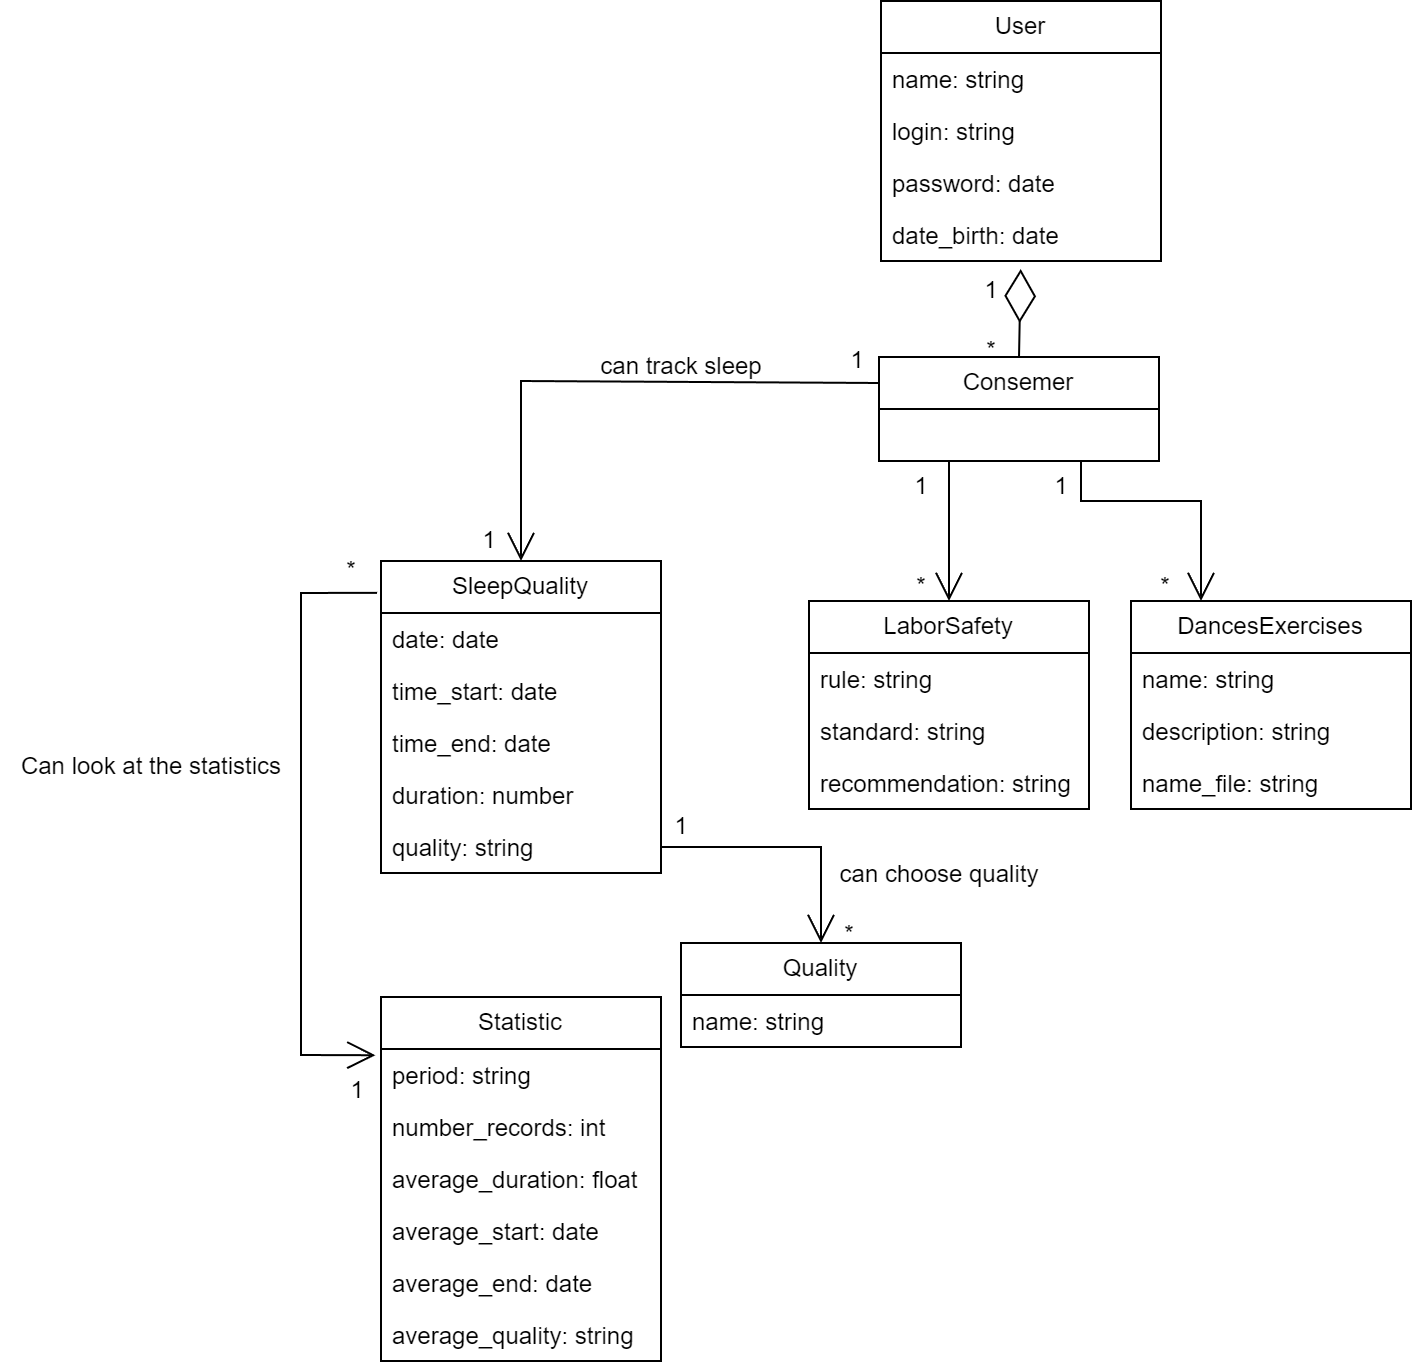

The diagram above was exported from draw.io. Its source (the exported page's mxGraphModel, read from the mxfile embedded in the PNG):
<mxGraphModel dx="1814" dy="1083" grid="1" gridSize="10" guides="1" tooltips="1" connect="1" arrows="1" fold="1" page="1" pageScale="1" pageWidth="827" pageHeight="1169" math="0" shadow="0">
  <root>
    <mxCell id="WIyWlLk6GJQsqaUBKTNV-0" />
    <mxCell id="WIyWlLk6GJQsqaUBKTNV-1" parent="WIyWlLk6GJQsqaUBKTNV-0" />
    <mxCell id="GI_rGipOlzHIqCLxT7bI-0" value="User" style="swimlane;fontStyle=0;childLayout=stackLayout;horizontal=1;startSize=26;fillColor=none;horizontalStack=0;resizeParent=1;resizeParentMax=0;resizeLast=0;collapsible=1;marginBottom=0;whiteSpace=wrap;html=1;" vertex="1" parent="WIyWlLk6GJQsqaUBKTNV-1">
      <mxGeometry x="370" y="110" width="140" height="130" as="geometry" />
    </mxCell>
    <mxCell id="GI_rGipOlzHIqCLxT7bI-1" value="name: string" style="text;strokeColor=none;fillColor=none;align=left;verticalAlign=top;spacingLeft=4;spacingRight=4;overflow=hidden;rotatable=0;points=[[0,0.5],[1,0.5]];portConstraint=eastwest;whiteSpace=wrap;html=1;" vertex="1" parent="GI_rGipOlzHIqCLxT7bI-0">
      <mxGeometry y="26" width="140" height="26" as="geometry" />
    </mxCell>
    <mxCell id="GI_rGipOlzHIqCLxT7bI-2" value="login: string" style="text;strokeColor=none;fillColor=none;align=left;verticalAlign=top;spacingLeft=4;spacingRight=4;overflow=hidden;rotatable=0;points=[[0,0.5],[1,0.5]];portConstraint=eastwest;whiteSpace=wrap;html=1;" vertex="1" parent="GI_rGipOlzHIqCLxT7bI-0">
      <mxGeometry y="52" width="140" height="26" as="geometry" />
    </mxCell>
    <mxCell id="GI_rGipOlzHIqCLxT7bI-3" value="password: date" style="text;strokeColor=none;fillColor=none;align=left;verticalAlign=top;spacingLeft=4;spacingRight=4;overflow=hidden;rotatable=0;points=[[0,0.5],[1,0.5]];portConstraint=eastwest;whiteSpace=wrap;html=1;" vertex="1" parent="GI_rGipOlzHIqCLxT7bI-0">
      <mxGeometry y="78" width="140" height="26" as="geometry" />
    </mxCell>
    <mxCell id="GI_rGipOlzHIqCLxT7bI-8" value="date_birth: date" style="text;strokeColor=none;fillColor=none;align=left;verticalAlign=top;spacingLeft=4;spacingRight=4;overflow=hidden;rotatable=0;points=[[0,0.5],[1,0.5]];portConstraint=eastwest;whiteSpace=wrap;html=1;" vertex="1" parent="GI_rGipOlzHIqCLxT7bI-0">
      <mxGeometry y="104" width="140" height="26" as="geometry" />
    </mxCell>
    <mxCell id="GI_rGipOlzHIqCLxT7bI-4" value="Consemer" style="swimlane;fontStyle=0;childLayout=stackLayout;horizontal=1;startSize=26;fillColor=none;horizontalStack=0;resizeParent=1;resizeParentMax=0;resizeLast=0;collapsible=1;marginBottom=0;whiteSpace=wrap;html=1;" vertex="1" parent="WIyWlLk6GJQsqaUBKTNV-1">
      <mxGeometry x="369" y="288" width="140" height="52" as="geometry" />
    </mxCell>
    <mxCell id="GI_rGipOlzHIqCLxT7bI-14" value="SleepQuality" style="swimlane;fontStyle=0;childLayout=stackLayout;horizontal=1;startSize=26;fillColor=none;horizontalStack=0;resizeParent=1;resizeParentMax=0;resizeLast=0;collapsible=1;marginBottom=0;whiteSpace=wrap;html=1;" vertex="1" parent="WIyWlLk6GJQsqaUBKTNV-1">
      <mxGeometry x="120" y="390" width="140" height="156" as="geometry" />
    </mxCell>
    <mxCell id="GI_rGipOlzHIqCLxT7bI-15" value="date: date" style="text;strokeColor=none;fillColor=none;align=left;verticalAlign=top;spacingLeft=4;spacingRight=4;overflow=hidden;rotatable=0;points=[[0,0.5],[1,0.5]];portConstraint=eastwest;whiteSpace=wrap;html=1;" vertex="1" parent="GI_rGipOlzHIqCLxT7bI-14">
      <mxGeometry y="26" width="140" height="26" as="geometry" />
    </mxCell>
    <mxCell id="GI_rGipOlzHIqCLxT7bI-16" value="time_start: date" style="text;strokeColor=none;fillColor=none;align=left;verticalAlign=top;spacingLeft=4;spacingRight=4;overflow=hidden;rotatable=0;points=[[0,0.5],[1,0.5]];portConstraint=eastwest;whiteSpace=wrap;html=1;" vertex="1" parent="GI_rGipOlzHIqCLxT7bI-14">
      <mxGeometry y="52" width="140" height="26" as="geometry" />
    </mxCell>
    <mxCell id="GI_rGipOlzHIqCLxT7bI-18" value="time_end: date" style="text;strokeColor=none;fillColor=none;align=left;verticalAlign=top;spacingLeft=4;spacingRight=4;overflow=hidden;rotatable=0;points=[[0,0.5],[1,0.5]];portConstraint=eastwest;whiteSpace=wrap;html=1;" vertex="1" parent="GI_rGipOlzHIqCLxT7bI-14">
      <mxGeometry y="78" width="140" height="26" as="geometry" />
    </mxCell>
    <mxCell id="GI_rGipOlzHIqCLxT7bI-19" value="duration:&amp;nbsp;number" style="text;strokeColor=none;fillColor=none;align=left;verticalAlign=top;spacingLeft=4;spacingRight=4;overflow=hidden;rotatable=0;points=[[0,0.5],[1,0.5]];portConstraint=eastwest;whiteSpace=wrap;html=1;" vertex="1" parent="GI_rGipOlzHIqCLxT7bI-14">
      <mxGeometry y="104" width="140" height="26" as="geometry" />
    </mxCell>
    <mxCell id="GI_rGipOlzHIqCLxT7bI-17" value="quality: string" style="text;strokeColor=none;fillColor=none;align=left;verticalAlign=top;spacingLeft=4;spacingRight=4;overflow=hidden;rotatable=0;points=[[0,0.5],[1,0.5]];portConstraint=eastwest;whiteSpace=wrap;html=1;" vertex="1" parent="GI_rGipOlzHIqCLxT7bI-14">
      <mxGeometry y="130" width="140" height="26" as="geometry" />
    </mxCell>
    <mxCell id="GI_rGipOlzHIqCLxT7bI-20" value="DancesExercises" style="swimlane;fontStyle=0;childLayout=stackLayout;horizontal=1;startSize=26;fillColor=none;horizontalStack=0;resizeParent=1;resizeParentMax=0;resizeLast=0;collapsible=1;marginBottom=0;whiteSpace=wrap;html=1;" vertex="1" parent="WIyWlLk6GJQsqaUBKTNV-1">
      <mxGeometry x="495" y="410" width="140" height="104" as="geometry" />
    </mxCell>
    <mxCell id="GI_rGipOlzHIqCLxT7bI-21" value="name: string" style="text;strokeColor=none;fillColor=none;align=left;verticalAlign=top;spacingLeft=4;spacingRight=4;overflow=hidden;rotatable=0;points=[[0,0.5],[1,0.5]];portConstraint=eastwest;whiteSpace=wrap;html=1;" vertex="1" parent="GI_rGipOlzHIqCLxT7bI-20">
      <mxGeometry y="26" width="140" height="26" as="geometry" />
    </mxCell>
    <mxCell id="GI_rGipOlzHIqCLxT7bI-22" value="description: string" style="text;strokeColor=none;fillColor=none;align=left;verticalAlign=top;spacingLeft=4;spacingRight=4;overflow=hidden;rotatable=0;points=[[0,0.5],[1,0.5]];portConstraint=eastwest;whiteSpace=wrap;html=1;" vertex="1" parent="GI_rGipOlzHIqCLxT7bI-20">
      <mxGeometry y="52" width="140" height="26" as="geometry" />
    </mxCell>
    <mxCell id="GI_rGipOlzHIqCLxT7bI-23" value="name_file: string" style="text;strokeColor=none;fillColor=none;align=left;verticalAlign=top;spacingLeft=4;spacingRight=4;overflow=hidden;rotatable=0;points=[[0,0.5],[1,0.5]];portConstraint=eastwest;whiteSpace=wrap;html=1;" vertex="1" parent="GI_rGipOlzHIqCLxT7bI-20">
      <mxGeometry y="78" width="140" height="26" as="geometry" />
    </mxCell>
    <mxCell id="GI_rGipOlzHIqCLxT7bI-24" value="LaborSafety" style="swimlane;fontStyle=0;childLayout=stackLayout;horizontal=1;startSize=26;fillColor=none;horizontalStack=0;resizeParent=1;resizeParentMax=0;resizeLast=0;collapsible=1;marginBottom=0;whiteSpace=wrap;html=1;" vertex="1" parent="WIyWlLk6GJQsqaUBKTNV-1">
      <mxGeometry x="334" y="410" width="140" height="104" as="geometry" />
    </mxCell>
    <mxCell id="GI_rGipOlzHIqCLxT7bI-25" value="rule: string" style="text;strokeColor=none;fillColor=none;align=left;verticalAlign=top;spacingLeft=4;spacingRight=4;overflow=hidden;rotatable=0;points=[[0,0.5],[1,0.5]];portConstraint=eastwest;whiteSpace=wrap;html=1;" vertex="1" parent="GI_rGipOlzHIqCLxT7bI-24">
      <mxGeometry y="26" width="140" height="26" as="geometry" />
    </mxCell>
    <mxCell id="GI_rGipOlzHIqCLxT7bI-26" value="standard: string" style="text;strokeColor=none;fillColor=none;align=left;verticalAlign=top;spacingLeft=4;spacingRight=4;overflow=hidden;rotatable=0;points=[[0,0.5],[1,0.5]];portConstraint=eastwest;whiteSpace=wrap;html=1;" vertex="1" parent="GI_rGipOlzHIqCLxT7bI-24">
      <mxGeometry y="52" width="140" height="26" as="geometry" />
    </mxCell>
    <mxCell id="GI_rGipOlzHIqCLxT7bI-27" value="recommendation: string" style="text;strokeColor=none;fillColor=none;align=left;verticalAlign=top;spacingLeft=4;spacingRight=4;overflow=hidden;rotatable=0;points=[[0,0.5],[1,0.5]];portConstraint=eastwest;whiteSpace=wrap;html=1;" vertex="1" parent="GI_rGipOlzHIqCLxT7bI-24">
      <mxGeometry y="78" width="140" height="26" as="geometry" />
    </mxCell>
    <mxCell id="GI_rGipOlzHIqCLxT7bI-29" value="Quality" style="swimlane;fontStyle=0;childLayout=stackLayout;horizontal=1;startSize=26;fillColor=none;horizontalStack=0;resizeParent=1;resizeParentMax=0;resizeLast=0;collapsible=1;marginBottom=0;whiteSpace=wrap;html=1;" vertex="1" parent="WIyWlLk6GJQsqaUBKTNV-1">
      <mxGeometry x="270" y="581" width="140" height="52" as="geometry" />
    </mxCell>
    <mxCell id="GI_rGipOlzHIqCLxT7bI-30" value="name: string" style="text;strokeColor=none;fillColor=none;align=left;verticalAlign=top;spacingLeft=4;spacingRight=4;overflow=hidden;rotatable=0;points=[[0,0.5],[1,0.5]];portConstraint=eastwest;whiteSpace=wrap;html=1;" vertex="1" parent="GI_rGipOlzHIqCLxT7bI-29">
      <mxGeometry y="26" width="140" height="26" as="geometry" />
    </mxCell>
    <mxCell id="GI_rGipOlzHIqCLxT7bI-34" value="" style="endArrow=diamondThin;endFill=0;endSize=24;html=1;rounded=0;entryX=0.499;entryY=1.155;entryDx=0;entryDy=0;entryPerimeter=0;exitX=0.5;exitY=0;exitDx=0;exitDy=0;" edge="1" parent="WIyWlLk6GJQsqaUBKTNV-1" source="GI_rGipOlzHIqCLxT7bI-4" target="GI_rGipOlzHIqCLxT7bI-8">
      <mxGeometry width="160" relative="1" as="geometry">
        <mxPoint x="580" y="290" as="sourcePoint" />
        <mxPoint x="633.6399999999999" y="160.0000000000001" as="targetPoint" />
      </mxGeometry>
    </mxCell>
    <mxCell id="GI_rGipOlzHIqCLxT7bI-36" value="" style="endArrow=open;endFill=1;endSize=12;html=1;rounded=0;exitX=0;exitY=0.25;exitDx=0;exitDy=0;entryX=0.5;entryY=0;entryDx=0;entryDy=0;" edge="1" parent="WIyWlLk6GJQsqaUBKTNV-1" source="GI_rGipOlzHIqCLxT7bI-4" target="GI_rGipOlzHIqCLxT7bI-14">
      <mxGeometry width="160" relative="1" as="geometry">
        <mxPoint x="350" y="390" as="sourcePoint" />
        <mxPoint x="510" y="390" as="targetPoint" />
        <Array as="points">
          <mxPoint x="190" y="300" />
        </Array>
      </mxGeometry>
    </mxCell>
    <mxCell id="GI_rGipOlzHIqCLxT7bI-37" value="" style="endArrow=open;endFill=1;endSize=12;html=1;rounded=0;exitX=1;exitY=0.5;exitDx=0;exitDy=0;entryX=0.5;entryY=0;entryDx=0;entryDy=0;" edge="1" parent="WIyWlLk6GJQsqaUBKTNV-1" source="GI_rGipOlzHIqCLxT7bI-17" target="GI_rGipOlzHIqCLxT7bI-29">
      <mxGeometry width="160" relative="1" as="geometry">
        <mxPoint x="350" y="390" as="sourcePoint" />
        <mxPoint x="510" y="390" as="targetPoint" />
        <Array as="points">
          <mxPoint x="340" y="533" />
        </Array>
      </mxGeometry>
    </mxCell>
    <mxCell id="GI_rGipOlzHIqCLxT7bI-38" value="" style="endArrow=open;endFill=1;endSize=12;html=1;rounded=0;exitX=0.25;exitY=1;exitDx=0;exitDy=0;entryX=0.5;entryY=0;entryDx=0;entryDy=0;" edge="1" parent="WIyWlLk6GJQsqaUBKTNV-1" source="GI_rGipOlzHIqCLxT7bI-4" target="GI_rGipOlzHIqCLxT7bI-24">
      <mxGeometry width="160" relative="1" as="geometry">
        <mxPoint x="350" y="390" as="sourcePoint" />
        <mxPoint x="510" y="390" as="targetPoint" />
      </mxGeometry>
    </mxCell>
    <mxCell id="GI_rGipOlzHIqCLxT7bI-39" value="Statistic" style="swimlane;fontStyle=0;childLayout=stackLayout;horizontal=1;startSize=26;fillColor=none;horizontalStack=0;resizeParent=1;resizeParentMax=0;resizeLast=0;collapsible=1;marginBottom=0;whiteSpace=wrap;html=1;" vertex="1" parent="WIyWlLk6GJQsqaUBKTNV-1">
      <mxGeometry x="120" y="608" width="140" height="182" as="geometry" />
    </mxCell>
    <mxCell id="GI_rGipOlzHIqCLxT7bI-40" value="period:&amp;nbsp;string" style="text;strokeColor=none;fillColor=none;align=left;verticalAlign=top;spacingLeft=4;spacingRight=4;overflow=hidden;rotatable=0;points=[[0,0.5],[1,0.5]];portConstraint=eastwest;whiteSpace=wrap;html=1;" vertex="1" parent="GI_rGipOlzHIqCLxT7bI-39">
      <mxGeometry y="26" width="140" height="26" as="geometry" />
    </mxCell>
    <mxCell id="GI_rGipOlzHIqCLxT7bI-41" value="number_records:&amp;nbsp;int" style="text;strokeColor=none;fillColor=none;align=left;verticalAlign=top;spacingLeft=4;spacingRight=4;overflow=hidden;rotatable=0;points=[[0,0.5],[1,0.5]];portConstraint=eastwest;whiteSpace=wrap;html=1;" vertex="1" parent="GI_rGipOlzHIqCLxT7bI-39">
      <mxGeometry y="52" width="140" height="26" as="geometry" />
    </mxCell>
    <mxCell id="GI_rGipOlzHIqCLxT7bI-47" value="average_duration: float" style="text;strokeColor=none;fillColor=none;align=left;verticalAlign=top;spacingLeft=4;spacingRight=4;overflow=hidden;rotatable=0;points=[[0,0.5],[1,0.5]];portConstraint=eastwest;whiteSpace=wrap;html=1;" vertex="1" parent="GI_rGipOlzHIqCLxT7bI-39">
      <mxGeometry y="78" width="140" height="26" as="geometry" />
    </mxCell>
    <mxCell id="GI_rGipOlzHIqCLxT7bI-48" value="average_start: date" style="text;strokeColor=none;fillColor=none;align=left;verticalAlign=top;spacingLeft=4;spacingRight=4;overflow=hidden;rotatable=0;points=[[0,0.5],[1,0.5]];portConstraint=eastwest;whiteSpace=wrap;html=1;" vertex="1" parent="GI_rGipOlzHIqCLxT7bI-39">
      <mxGeometry y="104" width="140" height="26" as="geometry" />
    </mxCell>
    <mxCell id="GI_rGipOlzHIqCLxT7bI-49" value="average_end: date" style="text;strokeColor=none;fillColor=none;align=left;verticalAlign=top;spacingLeft=4;spacingRight=4;overflow=hidden;rotatable=0;points=[[0,0.5],[1,0.5]];portConstraint=eastwest;whiteSpace=wrap;html=1;" vertex="1" parent="GI_rGipOlzHIqCLxT7bI-39">
      <mxGeometry y="130" width="140" height="26" as="geometry" />
    </mxCell>
    <mxCell id="GI_rGipOlzHIqCLxT7bI-42" value="average_quality: string" style="text;strokeColor=none;fillColor=none;align=left;verticalAlign=top;spacingLeft=4;spacingRight=4;overflow=hidden;rotatable=0;points=[[0,0.5],[1,0.5]];portConstraint=eastwest;whiteSpace=wrap;html=1;" vertex="1" parent="GI_rGipOlzHIqCLxT7bI-39">
      <mxGeometry y="156" width="140" height="26" as="geometry" />
    </mxCell>
    <mxCell id="GI_rGipOlzHIqCLxT7bI-44" value="" style="endArrow=open;endFill=1;endSize=12;html=1;rounded=0;exitX=-0.014;exitY=0.102;exitDx=0;exitDy=0;exitPerimeter=0;entryX=-0.02;entryY=0.16;entryDx=0;entryDy=0;entryPerimeter=0;" edge="1" parent="WIyWlLk6GJQsqaUBKTNV-1" source="GI_rGipOlzHIqCLxT7bI-14" target="GI_rGipOlzHIqCLxT7bI-39">
      <mxGeometry width="160" relative="1" as="geometry">
        <mxPoint x="230" y="390" as="sourcePoint" />
        <mxPoint x="390" y="390" as="targetPoint" />
        <Array as="points">
          <mxPoint x="80" y="406" />
          <mxPoint x="80" y="637" />
        </Array>
      </mxGeometry>
    </mxCell>
    <mxCell id="GI_rGipOlzHIqCLxT7bI-46" value="" style="endArrow=open;endFill=1;endSize=12;html=1;rounded=0;entryX=0.25;entryY=0;entryDx=0;entryDy=0;" edge="1" parent="WIyWlLk6GJQsqaUBKTNV-1" target="GI_rGipOlzHIqCLxT7bI-20">
      <mxGeometry width="160" relative="1" as="geometry">
        <mxPoint x="470" y="340" as="sourcePoint" />
        <mxPoint x="490" y="400" as="targetPoint" />
        <Array as="points">
          <mxPoint x="470" y="360" />
          <mxPoint x="530" y="360" />
        </Array>
      </mxGeometry>
    </mxCell>
    <mxCell id="GI_rGipOlzHIqCLxT7bI-50" value="*" style="text;html=1;align=center;verticalAlign=middle;resizable=0;points=[];autosize=1;strokeColor=none;fillColor=none;" vertex="1" parent="WIyWlLk6GJQsqaUBKTNV-1">
      <mxGeometry x="410" y="270" width="30" height="30" as="geometry" />
    </mxCell>
    <mxCell id="GI_rGipOlzHIqCLxT7bI-51" value="1" style="text;html=1;align=center;verticalAlign=middle;resizable=0;points=[];autosize=1;strokeColor=none;fillColor=none;" vertex="1" parent="WIyWlLk6GJQsqaUBKTNV-1">
      <mxGeometry x="410" y="240" width="30" height="30" as="geometry" />
    </mxCell>
    <mxCell id="GI_rGipOlzHIqCLxT7bI-52" value="1" style="text;html=1;align=center;verticalAlign=middle;resizable=0;points=[];autosize=1;strokeColor=none;fillColor=none;" vertex="1" parent="WIyWlLk6GJQsqaUBKTNV-1">
      <mxGeometry x="445" y="338" width="30" height="30" as="geometry" />
    </mxCell>
    <mxCell id="GI_rGipOlzHIqCLxT7bI-53" value="*" style="text;html=1;align=center;verticalAlign=middle;resizable=0;points=[];autosize=1;strokeColor=none;fillColor=none;" vertex="1" parent="WIyWlLk6GJQsqaUBKTNV-1">
      <mxGeometry x="497" y="388" width="30" height="30" as="geometry" />
    </mxCell>
    <mxCell id="GI_rGipOlzHIqCLxT7bI-54" value="1" style="text;html=1;align=center;verticalAlign=middle;resizable=0;points=[];autosize=1;strokeColor=none;fillColor=none;" vertex="1" parent="WIyWlLk6GJQsqaUBKTNV-1">
      <mxGeometry x="375" y="338" width="30" height="30" as="geometry" />
    </mxCell>
    <mxCell id="GI_rGipOlzHIqCLxT7bI-55" value="*" style="text;html=1;align=center;verticalAlign=middle;resizable=0;points=[];autosize=1;strokeColor=none;fillColor=none;" vertex="1" parent="WIyWlLk6GJQsqaUBKTNV-1">
      <mxGeometry x="375" y="388" width="30" height="30" as="geometry" />
    </mxCell>
    <mxCell id="GI_rGipOlzHIqCLxT7bI-56" value="*" style="text;html=1;align=center;verticalAlign=middle;resizable=0;points=[];autosize=1;strokeColor=none;fillColor=none;" vertex="1" parent="WIyWlLk6GJQsqaUBKTNV-1">
      <mxGeometry x="339" y="562" width="30" height="30" as="geometry" />
    </mxCell>
    <mxCell id="GI_rGipOlzHIqCLxT7bI-57" value="1" style="text;html=1;align=center;verticalAlign=middle;resizable=0;points=[];autosize=1;strokeColor=none;fillColor=none;" vertex="1" parent="WIyWlLk6GJQsqaUBKTNV-1">
      <mxGeometry x="255" y="508" width="30" height="30" as="geometry" />
    </mxCell>
    <mxCell id="GI_rGipOlzHIqCLxT7bI-58" value="1" style="text;html=1;align=center;verticalAlign=middle;resizable=0;points=[];autosize=1;strokeColor=none;fillColor=none;" vertex="1" parent="WIyWlLk6GJQsqaUBKTNV-1">
      <mxGeometry x="343" y="275" width="30" height="30" as="geometry" />
    </mxCell>
    <mxCell id="GI_rGipOlzHIqCLxT7bI-59" value="1" style="text;html=1;align=center;verticalAlign=middle;resizable=0;points=[];autosize=1;strokeColor=none;fillColor=none;" vertex="1" parent="WIyWlLk6GJQsqaUBKTNV-1">
      <mxGeometry x="159" y="365" width="30" height="30" as="geometry" />
    </mxCell>
    <mxCell id="GI_rGipOlzHIqCLxT7bI-60" value="*" style="text;html=1;align=center;verticalAlign=middle;resizable=0;points=[];autosize=1;strokeColor=none;fillColor=none;" vertex="1" parent="WIyWlLk6GJQsqaUBKTNV-1">
      <mxGeometry x="90" y="380" width="30" height="30" as="geometry" />
    </mxCell>
    <mxCell id="GI_rGipOlzHIqCLxT7bI-61" value="1" style="text;html=1;align=center;verticalAlign=middle;resizable=0;points=[];autosize=1;strokeColor=none;fillColor=none;" vertex="1" parent="WIyWlLk6GJQsqaUBKTNV-1">
      <mxGeometry x="93" y="640" width="30" height="30" as="geometry" />
    </mxCell>
    <mxCell id="GI_rGipOlzHIqCLxT7bI-62" value="can track sleep" style="text;html=1;align=center;verticalAlign=middle;resizable=0;points=[];autosize=1;strokeColor=none;fillColor=none;" vertex="1" parent="WIyWlLk6GJQsqaUBKTNV-1">
      <mxGeometry x="220" y="278" width="100" height="30" as="geometry" />
    </mxCell>
    <mxCell id="GI_rGipOlzHIqCLxT7bI-63" value="can choose quality" style="text;html=1;align=center;verticalAlign=middle;resizable=0;points=[];autosize=1;strokeColor=none;fillColor=none;" vertex="1" parent="WIyWlLk6GJQsqaUBKTNV-1">
      <mxGeometry x="339" y="532" width="120" height="30" as="geometry" />
    </mxCell>
    <mxCell id="GI_rGipOlzHIqCLxT7bI-66" value="Can look at the statistics" style="text;html=1;align=center;verticalAlign=middle;resizable=0;points=[];autosize=1;strokeColor=none;fillColor=none;" vertex="1" parent="WIyWlLk6GJQsqaUBKTNV-1">
      <mxGeometry x="-70" y="478" width="150" height="30" as="geometry" />
    </mxCell>
  </root>
</mxGraphModel>